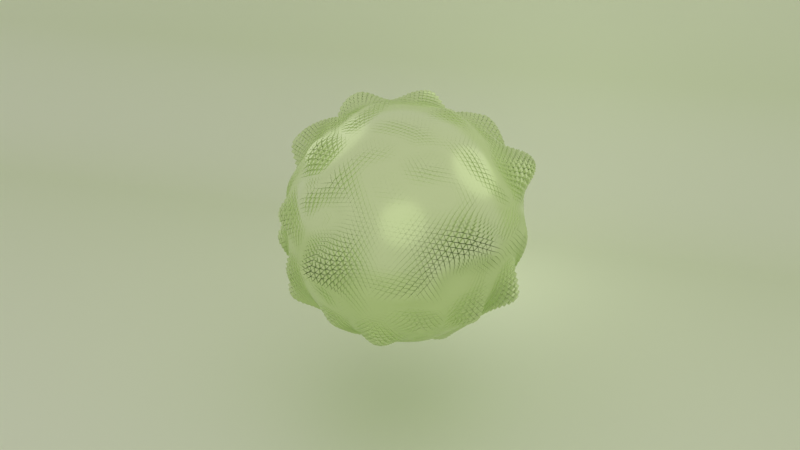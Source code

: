 # Source: Ball_Explosion_.blend  (saved by Blender 4.2.66; exported with 4.5.12 LTS)
import bpy
from mathutils import Matrix  # noqa: F401  (used for matrix-valued properties, if any)

bpy.ops.wm.read_factory_settings(use_empty=True)
scene = bpy.context.scene
scene.name = 'Scene'

# ---- collections
col_collection = bpy.data.collections.new('Collection'); scene.collection.children.link(col_collection)

# ---- materials (node trees are filled in below, after node groups)
mat_ball = bpy.data.materials.new('Ball')
mat_material = bpy.data.materials.new('Material')

# ---- node groups
ng_geometry_nodes_001 = bpy.data.node_groups.new('Geometry Nodes.001', 'GeometryNodeTree')
_s = ng_geometry_nodes_001.interface.new_socket(name='Geometry', in_out='OUTPUT', socket_type='NodeSocketGeometry')
_s = ng_geometry_nodes_001.interface.new_socket(name='Mesh', in_out='OUTPUT', socket_type='NodeSocketGeometry')
_s = ng_geometry_nodes_001.interface.new_socket(name='Geometry', in_out='INPUT', socket_type='NodeSocketGeometry')
ng_geometry_nodes_001.is_modifier = True
_N = ng_geometry_nodes_001.nodes; _L = ng_geometry_nodes_001.links
n0 = _N.new('NodeGroupInput'); n0.name = 'Group Input'; n0.location = (-720, 0)
n1 = _N.new('NodeGroupOutput'); n1.name = 'Group Output'; n1.location = (340, 20)
n2 = _N.new('GeometryNodeMeshIcoSphere'); n2.name = 'Ico Sphere'; n2.location = (-360, 120)
n2.inputs[0].default_value = 1.8
n2.inputs[1].default_value = 6
n3 = _N.new('GeometryNodeExtrudeMesh'); n3.name = 'Extrude Mesh'; n3.location = (-20, 80)
n4 = _N.new('FunctionNodeRandomValue'); n4.name = 'Random Value'; n4.location = (280, -220)
n5 = _N.new('ShaderNodeTexNoise'); n5.name = 'Noise Texture'; n5.location = (-240, -100)
n5.noise_dimensions = '4D'
n5.noise_type = 'RIDGED_MULTIFRACTAL'
n5.inputs[2].default_value = 1.2
n5.inputs[3].default_value = 1.5
n5.inputs[4].default_value = 0.4583
n6 = _N.new('GeometryNodeInputSceneTime'); n6.name = 'Scene Time'; n6.location = (-460, -220)
n7 = _N.new('GeometryNodeSetMaterial'); n7.name = 'Set Material'; n7.location = (160, 120)
n7.inputs[2].default_value = mat_ball
_L.new(n7.outputs[0], n1.inputs[0])
_L.new(n2.outputs[0], n3.inputs[0])
_L.new(n5.outputs[0], n3.inputs[3])
_L.new(n6.outputs[0], n5.inputs[1])
_L.new(n3.outputs[0], n7.inputs[0])
n1.is_active_output = True

# ---- material node trees
mat_ball.use_nodes = True; mat_ball.node_tree.nodes.clear()
_N = mat_ball.node_tree.nodes; _L = mat_ball.node_tree.links
n0 = _N.new('ShaderNodeBsdfPrincipled'); n0.name = 'Principled BSDF'; n0.location = (10, 300)
n0.inputs[0].default_value = (0.6047, 0.772, 0.3092, 1.0)
n0.inputs[1].default_value = 0.3228
n0.inputs[2].default_value = 0.248
n0.inputs[27].default_value = (0.4794, 1.0, 0.06885, 1.0)
n1 = _N.new('ShaderNodeOutputMaterial'); n1.name = 'Material Output'; n1.location = (300, 300)
_L.new(n0.outputs[0], n1.inputs[0])
n1.is_active_output = True
mat_material.use_nodes = True; mat_material.node_tree.nodes.clear()
_N = mat_material.node_tree.nodes; _L = mat_material.node_tree.links
n0 = _N.new('ShaderNodeBsdfPrincipled'); n0.name = 'Principled BSDF'; n0.location = (10, 300)
n0.inputs[0].default_value = (0.6848, 0.8001, 0.4572, 1.0)
n1 = _N.new('ShaderNodeOutputMaterial'); n1.name = 'Material Output'; n1.location = (300, 300)
_L.new(n0.outputs[0], n1.inputs[0])
n1.is_active_output = True

# ---- world
world_world = bpy.data.worlds.new('World'); scene.world = world_world
world_world.use_nodes = True; world_world.node_tree.nodes.clear()
_N = world_world.node_tree.nodes; _L = world_world.node_tree.links
n0 = _N.new('ShaderNodeOutputWorld'); n0.name = 'World Output'; n0.location = (300, 300)
n1 = _N.new('ShaderNodeBackground'); n1.name = 'Background'; n1.location = (10, 300)
n1.inputs[0].default_value = (0.7467, 0.6757, 0.8637, 1.0)
n1.inputs[1].default_value = 0.9
_L.new(n1.outputs[0], n0.inputs[0])
n0.is_active_output = True
world_world.color = (0.05088, 0.05088, 0.05088)
world_world.sun_shadow_jitter_overblur = 0.0

# ---- cameras
cam_camera = bpy.data.cameras.new('Camera')

# ---- lights
light_point = bpy.data.lights.new('Point', 'POINT')
light_point.energy = 50.0
light_point.shadow_soft_size = 1.658
light_point_001 = bpy.data.lights.new('Point.001', 'POINT')
light_point_001.energy = 61.2
light_point_001.shadow_soft_size = 1.639
light_point_002 = bpy.data.lights.new('Point.002', 'POINT')
light_point_002.energy = 50.0
light_point_002.shadow_soft_size = 1.658
light_point_003 = bpy.data.lights.new('Point.003', 'POINT')
light_point_003.energy = 50.0
light_point_003.shadow_soft_size = 1.658

# ---- meshes
me_cube = bpy.data.meshes.new('Cube')
me_cube.from_pydata([(1.0, 1.0, 1.0), (1.0, 1.0, -1.0), (1.0, -1.0, 1.0), (1.0, -1.0, -1.0), (-1.0, 1.0, 1.0), (-1.0, 1.0, -1.0), (-1.0, -1.0, 1.0), (-1.0, -1.0, -1.0)], [], [(0, 4, 6, 2), (3, 2, 6, 7), (7, 6, 4, 5), (5, 1, 3, 7), (1, 0, 2, 3), (5, 4, 0, 1)])
_uv = me_cube.uv_layers.new(name='UVMap')
_uv.uv.foreach_set('vector', [0.625, 0.5, 0.875, 0.5, 0.875, 0.75, 0.625, 0.75, 0.375, 0.75, 0.625, 0.75, 0.625, 1.0, 0.375, 1.0, 0.375, 0.0, 0.625, 0.0, 0.625, 0.25, 0.375, 0.25, 0.125, 0.5, 0.375, 0.5, 0.375, 0.75, 0.125, 0.75, 0.375, 0.5, 0.625, 0.5, 0.625, 0.75, 0.375, 0.75, 0.375, 0.25, 0.625, 0.25, 0.625, 0.5, 0.375, 0.5])
me_cube.materials.append(mat_ball)
me_cube.use_mirror_vertex_groups = False
me_cube.update()
me_plane = bpy.data.meshes.new('Plane')
me_plane.from_pydata([(-1.0, -1.0, 0.0), (1.0, -1.0, 0.0), (-1.0, 1.0, 0.0), (1.0, 1.0, 0.0), (-1.0, 1.0, 1.072), (1.0, 1.0, 1.072)], [], [(0, 1, 3, 2), (2, 3, 5, 4)])
me_plane.polygons.foreach_set('use_smooth', [True] * 2)
_uv = me_plane.uv_layers.new(name='UVMap')
_uv.uv.foreach_set('vector', [0.0, 0.0, 1.0, 0.0, 1.0, 1.0, 0.0, 1.0, 0.0, 1.0, 1.0, 1.0, 1.0, 1.0, 0.0, 1.0])
me_plane.materials.append(mat_material)
me_plane.update()

# ---- objects
ob_cube = bpy.data.objects.new('Cube', me_cube)
ob_plane = bpy.data.objects.new('Plane', me_plane)
ob_camera = bpy.data.objects.new('Camera', cam_camera)
ob_point = bpy.data.objects.new('Point', light_point)
ob_point_001 = bpy.data.objects.new('Point.001', light_point_001)
ob_point_002 = bpy.data.objects.new('Point.002', light_point_002)
ob_point_003 = bpy.data.objects.new('Point.003', light_point_003)

# ---- transforms, parenting, visibility, modifiers, constraints
ob_cube.location = (0.0, -0.2412, 3.124)
ob_cube.rotation_euler = (1.563, 0.7817, 0.7817)
ob_cube.lock_rotations_4d = False
ob_cube.empty_display_type = 'ARROWS'
ob_cube.lineart.crease_threshold = 0.0
_m = ob_cube.modifiers.new('GeometryNodes', 'NODES')
_m.node_group = ng_geometry_nodes_001
ob_plane.location = (0.0, 0.0, 0.0)
ob_plane.scale = (19.23, 8.761, 8.761)
_m = ob_plane.modifiers.new('Bevel', 'BEVEL')
_m.width = 0.33
_m.width_pct = 0.33
_m.segments = 27
ob_camera.location = (4.587, -14.76, 10.25)
ob_camera.rotation_euler = (1.13, 4.543e-07, 0.3101)
ob_point.location = (-3.305, 0.631, 6.028)
ob_point_001.location = (3.684, 0.6831, 6.13)
ob_point_002.location = (0.5451, 4.163, 2.19)
ob_point_003.location = (1.299, -4.776, 5.21)

# ---- collection membership
col_collection.objects.link(ob_cube)
col_collection.objects.link(ob_plane)
col_collection.objects.link(ob_camera)
col_collection.objects.link(ob_point)
col_collection.objects.link(ob_point_001)
col_collection.objects.link(ob_point_002)
col_collection.objects.link(ob_point_003)

# ---- scene / render settings (as saved in the file)
scene.camera = ob_camera
scene.frame_start = 1; scene.frame_end = 100; scene.frame_set(96)
scene.render.engine = 'CYCLES'
scene.render.image_settings.file_format = 'FFMPEG'
scene.render.image_settings.color_mode = 'RGB'
scene.render.use_motion_blur = True
scene.render.compositor_device = 'GPU'
scene.render.compositor_precision = 'FULL'
scene.cycles.samples = 32
scene.view_settings.view_transform = 'Standard'
bpy.context.view_layer.update()
